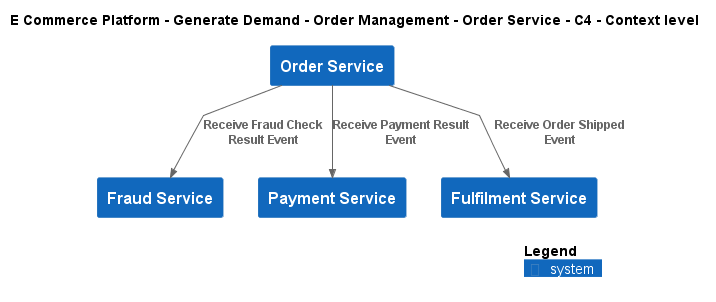

The diagram above was rendered by PlantUML. Its source (embedded in the PNG):
@startuml
!include ..\..\..\..\..\.c4s\C4_Context.puml

AddElementTag("c4interflow:lifecycle:new", $bgColor=green, $fontColor=#ffffff, $borderColor=green, $shadowing="False")
AddElementTag("c4interflow:lifecycle:changed", $bgColor=orange, $fontColor=#ffffff, $borderColor=orange, $shadowing="False")
AddElementTag("c4interflow:lifecycle:removed", $bgColor=red, $fontColor=#ffffff, $borderColor=red, $shadowing="False")

AddRelTag("c4interflow:lifecycle:new", $textColor=green, $lineColor=green)
AddRelTag("c4interflow:lifecycle:changed", $textColor=orange, $lineColor=orange)
AddRelTag("c4interflow:lifecycle:removed", $textColor=red, $lineColor=red)

SHOW_PERSON_PORTRAIT()
LAYOUT_TOP_DOWN()

skinparam linetype polyline

title E Commerce Platform - Generate Demand - Order Management - Order Service - C4 - Context level

System(ECommercePlatform.GenerateDemand.OrderManagement.SoftwareSystems.OrderService, "Order Service", "")
System(ECommercePlatform.Deliver.FraudManagement.SoftwareSystems.FraudService, "Fraud Service", "")
System(ECommercePlatform.Deliver.Payments.SoftwareSystems.PaymentService, "Payment Service", "")
System(ECommercePlatform.Deliver.Fulfilment.SoftwareSystems.FulfilmentService, "Fulfilment Service", "")

Rel(ECommercePlatform.GenerateDemand.OrderManagement.SoftwareSystems.OrderService, ECommercePlatform.Deliver.FraudManagement.SoftwareSystems.FraudService, "Receive Fraud Check Result Event")
Rel(ECommercePlatform.GenerateDemand.OrderManagement.SoftwareSystems.OrderService, ECommercePlatform.Deliver.Payments.SoftwareSystems.PaymentService, "Receive Payment Result Event")
Rel(ECommercePlatform.GenerateDemand.OrderManagement.SoftwareSystems.OrderService, ECommercePlatform.Deliver.Fulfilment.SoftwareSystems.FulfilmentService, "Receive Order Shipped Event")


SHOW_LEGEND()
@enduml